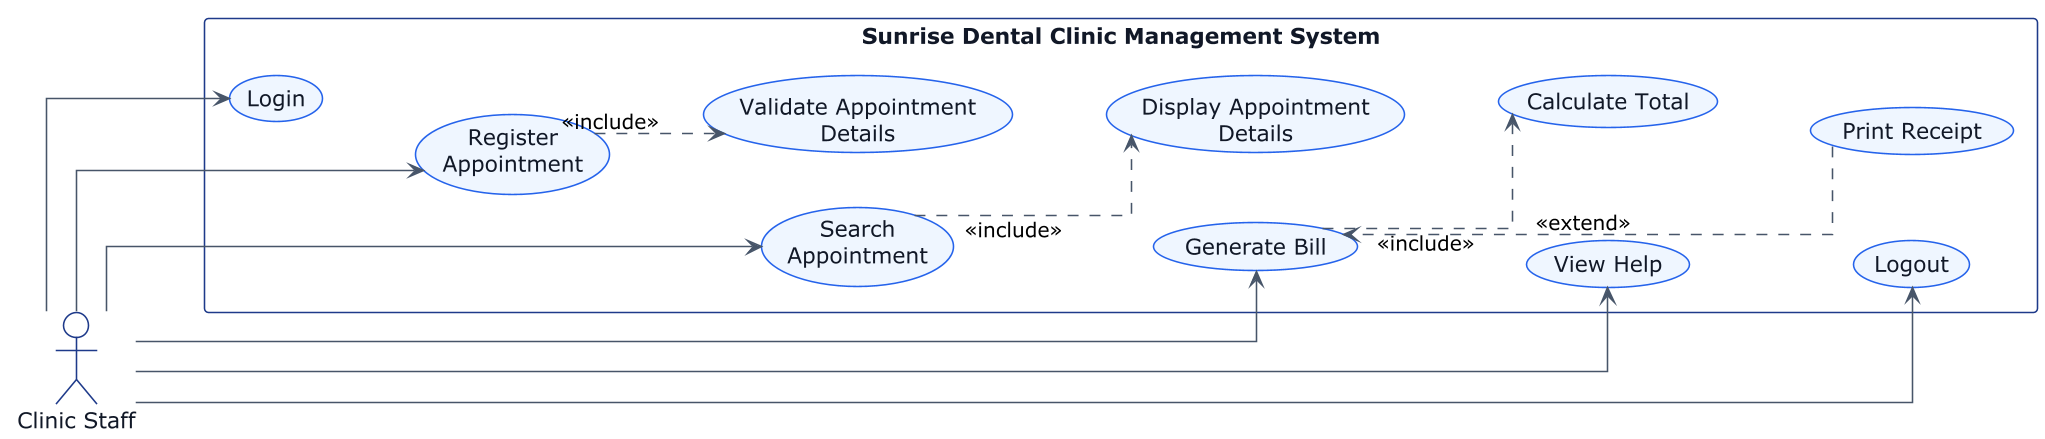

The diagram above was rendered by PlantUML. Its source (embedded in the PNG):
@startuml
!theme plain

left to right direction

skinparam backgroundColor white
skinparam shadowing false
skinparam linetype ortho
skinparam dpi 150

skinparam actor {
    BorderColor #1E3A8A
    FontColor #111827
}

skinparam usecase {
    BackgroundColor #EFF6FF
    BorderColor #2563EB
    FontColor #111827
    ArrowColor #475569
}

skinparam rectangle {
    BorderColor #1E3A8A
    FontColor #111827
}

actor "Clinic Staff" as Staff

rectangle "Sunrise Dental Clinic Management System" {

    usecase "Login" as Login
    usecase "Register\nAppointment" as Register
    usecase "Search\nAppointment" as Search
    usecase "Generate Bill" as Bill
    usecase "View Help" as Help
    usecase "Logout" as Logout

    usecase "Validate Appointment\nDetails" as Validate
    usecase "Display Appointment\nDetails" as Display
    usecase "Calculate Total" as Calculate
    usecase "Print Receipt" as Print

    Login -[hidden]down-> Register
    Register -[hidden]down-> Search
    Search -[hidden]down-> Bill
    Bill -[hidden]down-> Help
    Help -[hidden]down-> Logout

    Validate -[hidden]down-> Display
    Display -[hidden]down-> Calculate
    Calculate -[hidden]down-> Print
}

Staff --> Login
Staff --> Register
Staff --> Search
Staff --> Bill
Staff --> Help
Staff --> Logout

Register ..> Validate : <<include>>
Search ..> Display : <<include>>
Bill ..> Calculate : <<include>>
Print ..> Bill : <<extend>>

@enduml